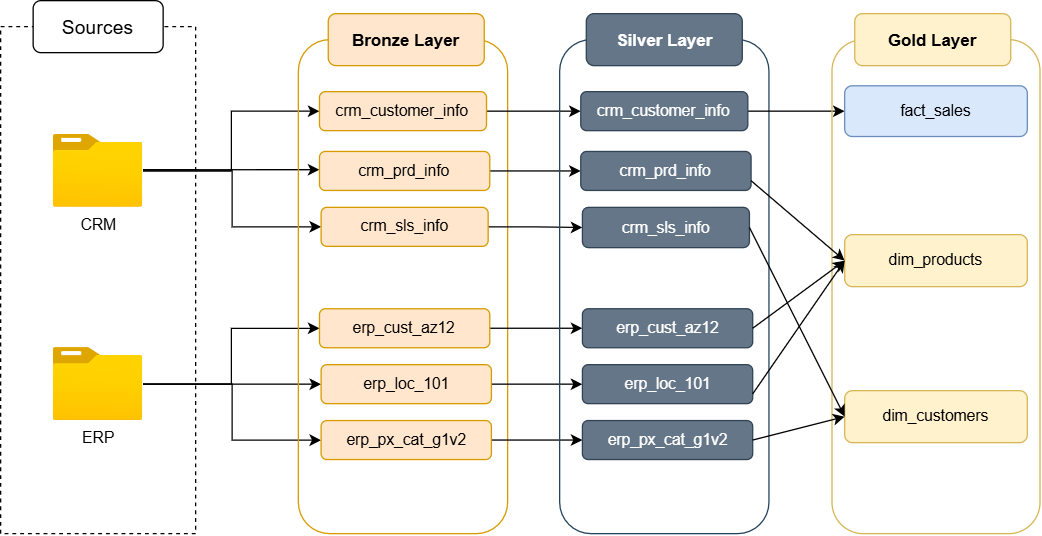

The diagram above was exported from draw.io. Its source (the exported page's mxGraphModel, read from the mxfile embedded in the PNG):
<mxGraphModel dx="1226" dy="661" grid="1" gridSize="10" guides="1" tooltips="1" connect="1" arrows="1" fold="1" page="1" pageScale="1" pageWidth="827" pageHeight="1169" math="0" shadow="0">
  <root>
    <mxCell id="0" />
    <mxCell id="1" parent="0" />
    <mxCell id="DDHhi6U-gJcnplpCCbzo-1" value="" style="rounded=0;whiteSpace=wrap;html=1;fillStyle=dots;strokeColor=default;dashed=1;gradientColor=none;fillColor=default;" parent="1" vertex="1">
      <mxGeometry x="230" y="160" width="150" height="390" as="geometry" />
    </mxCell>
    <mxCell id="DDHhi6U-gJcnplpCCbzo-2" value="&lt;font style=&quot;font-size: 15px;&quot;&gt;Sources&lt;/font&gt;" style="rounded=1;whiteSpace=wrap;html=1;" parent="1" vertex="1">
      <mxGeometry x="255" y="140" width="100" height="40" as="geometry" />
    </mxCell>
    <mxCell id="DDHhi6U-gJcnplpCCbzo-15" style="edgeStyle=orthogonalEdgeStyle;rounded=0;orthogonalLoop=1;jettySize=auto;html=1;" parent="1" source="DDHhi6U-gJcnplpCCbzo-3" target="DDHhi6U-gJcnplpCCbzo-9" edge="1">
      <mxGeometry relative="1" as="geometry">
        <Array as="points">
          <mxPoint x="410" y="270" />
          <mxPoint x="410" y="270" />
        </Array>
      </mxGeometry>
    </mxCell>
    <mxCell id="DDHhi6U-gJcnplpCCbzo-18" style="edgeStyle=orthogonalEdgeStyle;rounded=0;orthogonalLoop=1;jettySize=auto;html=1;entryX=0;entryY=0.5;entryDx=0;entryDy=0;" parent="1" source="DDHhi6U-gJcnplpCCbzo-3" target="DDHhi6U-gJcnplpCCbzo-8" edge="1">
      <mxGeometry relative="1" as="geometry" />
    </mxCell>
    <mxCell id="DDHhi6U-gJcnplpCCbzo-19" style="edgeStyle=orthogonalEdgeStyle;rounded=0;orthogonalLoop=1;jettySize=auto;html=1;entryX=0;entryY=0.5;entryDx=0;entryDy=0;" parent="1" source="DDHhi6U-gJcnplpCCbzo-3" target="DDHhi6U-gJcnplpCCbzo-10" edge="1">
      <mxGeometry relative="1" as="geometry" />
    </mxCell>
    <mxCell id="DDHhi6U-gJcnplpCCbzo-3" value="CRM" style="image;aspect=fixed;html=1;points=[];align=center;fontSize=12;image=img/lib/azure2/general/Folder_Blank.svg;" parent="1" vertex="1">
      <mxGeometry x="270.5" y="243" width="69" height="56.00000000000001" as="geometry" />
    </mxCell>
    <mxCell id="DDHhi6U-gJcnplpCCbzo-17" style="edgeStyle=orthogonalEdgeStyle;rounded=0;orthogonalLoop=1;jettySize=auto;html=1;" parent="1" source="DDHhi6U-gJcnplpCCbzo-4" target="DDHhi6U-gJcnplpCCbzo-12" edge="1">
      <mxGeometry relative="1" as="geometry" />
    </mxCell>
    <mxCell id="DDHhi6U-gJcnplpCCbzo-20" style="edgeStyle=orthogonalEdgeStyle;rounded=0;orthogonalLoop=1;jettySize=auto;html=1;" parent="1" source="DDHhi6U-gJcnplpCCbzo-4" target="DDHhi6U-gJcnplpCCbzo-11" edge="1">
      <mxGeometry relative="1" as="geometry" />
    </mxCell>
    <mxCell id="DDHhi6U-gJcnplpCCbzo-21" style="edgeStyle=orthogonalEdgeStyle;rounded=0;orthogonalLoop=1;jettySize=auto;html=1;" parent="1" source="DDHhi6U-gJcnplpCCbzo-4" target="DDHhi6U-gJcnplpCCbzo-13" edge="1">
      <mxGeometry relative="1" as="geometry" />
    </mxCell>
    <mxCell id="DDHhi6U-gJcnplpCCbzo-4" value="ERP" style="image;aspect=fixed;html=1;points=[];align=center;fontSize=12;image=img/lib/azure2/general/Folder_Blank.svg;" parent="1" vertex="1">
      <mxGeometry x="270.5" y="407" width="69" height="56.00000000000001" as="geometry" />
    </mxCell>
    <mxCell id="DDHhi6U-gJcnplpCCbzo-6" value="" style="rounded=1;whiteSpace=wrap;html=1;fillColor=none;strokeColor=#d79b00;" parent="1" vertex="1">
      <mxGeometry x="459" y="170" width="161" height="380" as="geometry" />
    </mxCell>
    <mxCell id="DDHhi6U-gJcnplpCCbzo-7" value="&lt;font style=&quot;font-size: 13px;&quot;&gt;&lt;b&gt;Bronze Layer&lt;/b&gt;&lt;/font&gt;" style="rounded=1;whiteSpace=wrap;html=1;fillColor=#ffe6cc;strokeColor=#d79b00;" parent="1" vertex="1">
      <mxGeometry x="482" y="150" width="120" height="40" as="geometry" />
    </mxCell>
    <mxCell id="wAXZCa9l8j8a1VcNfBpT-14" style="edgeStyle=orthogonalEdgeStyle;rounded=0;orthogonalLoop=1;jettySize=auto;html=1;exitX=1;exitY=0.5;exitDx=0;exitDy=0;" parent="1" source="DDHhi6U-gJcnplpCCbzo-8" target="wAXZCa9l8j8a1VcNfBpT-7" edge="1">
      <mxGeometry relative="1" as="geometry" />
    </mxCell>
    <mxCell id="DDHhi6U-gJcnplpCCbzo-8" value="crm_customer_info" style="rounded=1;whiteSpace=wrap;html=1;fillColor=#ffe6cc;strokeColor=#d79b00;" parent="1" vertex="1">
      <mxGeometry x="475.25" y="210" width="128.5" height="30" as="geometry" />
    </mxCell>
    <mxCell id="wAXZCa9l8j8a1VcNfBpT-15" style="edgeStyle=orthogonalEdgeStyle;rounded=0;orthogonalLoop=1;jettySize=auto;html=1;" parent="1" source="DDHhi6U-gJcnplpCCbzo-9" target="wAXZCa9l8j8a1VcNfBpT-8" edge="1">
      <mxGeometry relative="1" as="geometry" />
    </mxCell>
    <mxCell id="DDHhi6U-gJcnplpCCbzo-9" value="crm_prd_info" style="rounded=1;whiteSpace=wrap;html=1;fillColor=#ffe6cc;strokeColor=#d79b00;" parent="1" vertex="1">
      <mxGeometry x="475.25" y="256" width="131" height="30" as="geometry" />
    </mxCell>
    <mxCell id="wAXZCa9l8j8a1VcNfBpT-17" style="edgeStyle=orthogonalEdgeStyle;rounded=0;orthogonalLoop=1;jettySize=auto;html=1;" parent="1" source="DDHhi6U-gJcnplpCCbzo-10" target="wAXZCa9l8j8a1VcNfBpT-9" edge="1">
      <mxGeometry relative="1" as="geometry" />
    </mxCell>
    <mxCell id="DDHhi6U-gJcnplpCCbzo-10" value="crm_sls_info" style="rounded=1;whiteSpace=wrap;html=1;fillColor=#ffe6cc;strokeColor=#d79b00;" parent="1" vertex="1">
      <mxGeometry x="476.5" y="299" width="128.5" height="30" as="geometry" />
    </mxCell>
    <mxCell id="wAXZCa9l8j8a1VcNfBpT-21" style="edgeStyle=orthogonalEdgeStyle;rounded=0;orthogonalLoop=1;jettySize=auto;html=1;" parent="1" source="DDHhi6U-gJcnplpCCbzo-11" target="wAXZCa9l8j8a1VcNfBpT-10" edge="1">
      <mxGeometry relative="1" as="geometry" />
    </mxCell>
    <mxCell id="DDHhi6U-gJcnplpCCbzo-11" value="erp_cust_az12" style="rounded=1;whiteSpace=wrap;html=1;fillColor=#ffe6cc;strokeColor=#d79b00;" parent="1" vertex="1">
      <mxGeometry x="475.25" y="377" width="131" height="30" as="geometry" />
    </mxCell>
    <mxCell id="wAXZCa9l8j8a1VcNfBpT-22" style="edgeStyle=orthogonalEdgeStyle;rounded=0;orthogonalLoop=1;jettySize=auto;html=1;" parent="1" source="DDHhi6U-gJcnplpCCbzo-12" target="wAXZCa9l8j8a1VcNfBpT-11" edge="1">
      <mxGeometry relative="1" as="geometry" />
    </mxCell>
    <mxCell id="DDHhi6U-gJcnplpCCbzo-12" value="erp&lt;span style=&quot;color: rgba(0, 0, 0, 0); font-family: monospace; font-size: 0px; text-align: start; text-wrap-mode: nowrap;&quot;&gt;%3CmxGraphModel%3E%3Croot%3E%3CmxCell%20id%3D%220%22%2F%3E%3CmxCell%20id%3D%221%22%20parent%3D%220%22%2F%3E%3CmxCell%20id%3D%222%22%20value%3D%22crm_customer_info%22%20style%3D%22rounded%3D1%3BwhiteSpace%3Dwrap%3Bhtml%3D1%3BfillColor%3D%23ffe6cc%3BstrokeColor%3D%23d79b00%3B%22%20vertex%3D%221%22%20parent%3D%221%22%3E%3CmxGeometry%20x%3D%22289%22%20y%3D%22310%22%20width%3D%22125%22%20height%3D%2230%22%20as%3D%22geometry%22%2F%3E%3C%2FmxCell%3E%3C%2Froot%3E%3C%2FmxGraphModel%3E&lt;/span&gt;_loc_101" style="rounded=1;whiteSpace=wrap;html=1;fillColor=#ffe6cc;strokeColor=#d79b00;" parent="1" vertex="1">
      <mxGeometry x="476.5" y="420" width="131" height="30" as="geometry" />
    </mxCell>
    <mxCell id="wAXZCa9l8j8a1VcNfBpT-23" style="edgeStyle=orthogonalEdgeStyle;rounded=0;orthogonalLoop=1;jettySize=auto;html=1;entryX=0;entryY=0.5;entryDx=0;entryDy=0;" parent="1" source="DDHhi6U-gJcnplpCCbzo-13" target="wAXZCa9l8j8a1VcNfBpT-12" edge="1">
      <mxGeometry relative="1" as="geometry" />
    </mxCell>
    <mxCell id="DDHhi6U-gJcnplpCCbzo-13" value="erp_px_cat_g1v2" style="rounded=1;whiteSpace=wrap;html=1;fillColor=#ffe6cc;strokeColor=#d79b00;" parent="1" vertex="1">
      <mxGeometry x="476.5" y="463" width="131" height="30" as="geometry" />
    </mxCell>
    <mxCell id="wAXZCa9l8j8a1VcNfBpT-6" value="" style="rounded=1;whiteSpace=wrap;html=1;fillColor=none;strokeColor=#23445d;" parent="1" vertex="1">
      <mxGeometry x="660" y="170" width="161" height="380" as="geometry" />
    </mxCell>
    <mxCell id="5uo_R1Pu0Iwz9dhr6R4b-58" style="edgeStyle=orthogonalEdgeStyle;rounded=1;orthogonalLoop=1;jettySize=auto;html=1;entryX=0;entryY=0.5;entryDx=0;entryDy=0;" edge="1" parent="1" source="wAXZCa9l8j8a1VcNfBpT-7" target="5uo_R1Pu0Iwz9dhr6R4b-47">
      <mxGeometry relative="1" as="geometry" />
    </mxCell>
    <mxCell id="wAXZCa9l8j8a1VcNfBpT-7" value="crm_customer_info" style="rounded=1;whiteSpace=wrap;html=1;fillColor=#647687;strokeColor=#314354;fontColor=#ffffff;" parent="1" vertex="1">
      <mxGeometry x="676.25" y="210" width="128.5" height="30" as="geometry" />
    </mxCell>
    <mxCell id="wAXZCa9l8j8a1VcNfBpT-8" value="crm_prd_info" style="rounded=1;whiteSpace=wrap;html=1;fillColor=#647687;strokeColor=#314354;fontColor=#ffffff;" parent="1" vertex="1">
      <mxGeometry x="676.25" y="256" width="131" height="30" as="geometry" />
    </mxCell>
    <mxCell id="wAXZCa9l8j8a1VcNfBpT-9" value="crm_sls_info" style="rounded=1;whiteSpace=wrap;html=1;fillColor=#647687;strokeColor=#314354;fontColor=#ffffff;" parent="1" vertex="1">
      <mxGeometry x="677.5" y="299" width="128.5" height="31" as="geometry" />
    </mxCell>
    <mxCell id="wAXZCa9l8j8a1VcNfBpT-10" value="erp_cust_az12" style="rounded=1;whiteSpace=wrap;html=1;fillColor=#647687;strokeColor=#314354;fontColor=#ffffff;" parent="1" vertex="1">
      <mxGeometry x="677.5" y="377" width="131" height="30" as="geometry" />
    </mxCell>
    <mxCell id="wAXZCa9l8j8a1VcNfBpT-11" value="erp&lt;span style=&quot;color: rgba(0, 0, 0, 0); font-family: monospace; font-size: 0px; text-align: start; text-wrap-mode: nowrap;&quot;&gt;%3CmxGraphModel%3E%3Croot%3E%3CmxCell%20id%3D%220%22%2F%3E%3CmxCell%20id%3D%221%22%20parent%3D%220%22%2F%3E%3CmxCell%20id%3D%222%22%20value%3D%22crm_customer_info%22%20style%3D%22rounded%3D1%3BwhiteSpace%3Dwrap%3Bhtml%3D1%3BfillColor%3D%23ffe6cc%3BstrokeColor%3D%23d79b00%3B%22%20vertex%3D%221%22%20parent%3D%221%22%3E%3CmxGeometry%20x%3D%22289%22%20y%3D%22310%22%20width%3D%22125%22%20height%3D%2230%22%20as%3D%22geometry%22%2F%3E%3C%2FmxCell%3E%3C%2Froot%3E%3C%2FmxGraphModel%3E&lt;/span&gt;_loc_101" style="rounded=1;whiteSpace=wrap;html=1;fillColor=#647687;strokeColor=#314354;fontColor=#ffffff;" parent="1" vertex="1">
      <mxGeometry x="677.5" y="420" width="131" height="30" as="geometry" />
    </mxCell>
    <mxCell id="wAXZCa9l8j8a1VcNfBpT-12" value="erp_px_cat_g1v2" style="rounded=1;whiteSpace=wrap;html=1;fillColor=#647687;strokeColor=#314354;fontColor=#ffffff;" parent="1" vertex="1">
      <mxGeometry x="677.5" y="463" width="131" height="30" as="geometry" />
    </mxCell>
    <mxCell id="wAXZCa9l8j8a1VcNfBpT-13" value="&lt;font style=&quot;font-size: 13px;&quot;&gt;&lt;b&gt;Silver Layer&lt;/b&gt;&lt;/font&gt;" style="rounded=1;whiteSpace=wrap;html=1;fillColor=#647687;strokeColor=#314354;fontColor=#ffffff;" parent="1" vertex="1">
      <mxGeometry x="680.5" y="150" width="120" height="40" as="geometry" />
    </mxCell>
    <mxCell id="5uo_R1Pu0Iwz9dhr6R4b-42" value="" style="rounded=1;whiteSpace=wrap;html=1;fillColor=none;strokeColor=#d6b656;" vertex="1" parent="1">
      <mxGeometry x="869.5" y="170" width="160" height="380" as="geometry" />
    </mxCell>
    <mxCell id="5uo_R1Pu0Iwz9dhr6R4b-46" value="dim_customers" style="rounded=1;whiteSpace=wrap;html=1;fillColor=#fff2cc;strokeColor=#d6b656;" vertex="1" parent="1">
      <mxGeometry x="879.25" y="440" width="140.5" height="40" as="geometry" />
    </mxCell>
    <mxCell id="5uo_R1Pu0Iwz9dhr6R4b-47" value="fact_sales" style="rounded=1;whiteSpace=wrap;html=1;fillColor=#dae8fc;strokeColor=#6c8ebf;" vertex="1" parent="1">
      <mxGeometry x="879.25" y="205.5" width="140.5" height="39" as="geometry" />
    </mxCell>
    <mxCell id="5uo_R1Pu0Iwz9dhr6R4b-48" value="dim_products" style="rounded=1;whiteSpace=wrap;html=1;fillColor=#fff2cc;strokeColor=#d6b656;" vertex="1" parent="1">
      <mxGeometry x="879.25" y="320" width="140.5" height="40" as="geometry" />
    </mxCell>
    <mxCell id="5uo_R1Pu0Iwz9dhr6R4b-49" value="&lt;font style=&quot;font-size: 13px;&quot;&gt;&lt;b&gt;Gold Layer&lt;/b&gt;&lt;/font&gt;" style="rounded=1;whiteSpace=wrap;html=1;fillColor=#fff2cc;strokeColor=#d6b656;" vertex="1" parent="1">
      <mxGeometry x="887" y="150" width="120" height="40" as="geometry" />
    </mxCell>
    <mxCell id="5uo_R1Pu0Iwz9dhr6R4b-60" value="" style="endArrow=classic;html=1;rounded=1;exitX=1;exitY=0.75;exitDx=0;exitDy=0;entryX=0;entryY=0.5;entryDx=0;entryDy=0;" edge="1" parent="1" source="wAXZCa9l8j8a1VcNfBpT-8" target="5uo_R1Pu0Iwz9dhr6R4b-48">
      <mxGeometry width="50" height="50" relative="1" as="geometry">
        <mxPoint x="710" y="410" as="sourcePoint" />
        <mxPoint x="760" y="360" as="targetPoint" />
      </mxGeometry>
    </mxCell>
    <mxCell id="5uo_R1Pu0Iwz9dhr6R4b-62" value="" style="endArrow=classic;html=1;rounded=1;entryX=0;entryY=0.5;entryDx=0;entryDy=0;exitX=1;exitY=0.5;exitDx=0;exitDy=0;" edge="1" parent="1" source="wAXZCa9l8j8a1VcNfBpT-9" target="5uo_R1Pu0Iwz9dhr6R4b-46">
      <mxGeometry width="50" height="50" relative="1" as="geometry">
        <mxPoint x="710" y="410" as="sourcePoint" />
        <mxPoint x="760" y="360" as="targetPoint" />
      </mxGeometry>
    </mxCell>
    <mxCell id="5uo_R1Pu0Iwz9dhr6R4b-63" value="" style="endArrow=classic;html=1;rounded=1;exitX=1;exitY=0.5;exitDx=0;exitDy=0;entryX=0;entryY=0.5;entryDx=0;entryDy=0;" edge="1" parent="1" source="wAXZCa9l8j8a1VcNfBpT-12" target="5uo_R1Pu0Iwz9dhr6R4b-46">
      <mxGeometry width="50" height="50" relative="1" as="geometry">
        <mxPoint x="710" y="410" as="sourcePoint" />
        <mxPoint x="760" y="360" as="targetPoint" />
      </mxGeometry>
    </mxCell>
    <mxCell id="5uo_R1Pu0Iwz9dhr6R4b-64" value="" style="endArrow=classic;html=1;rounded=1;exitX=1;exitY=0.75;exitDx=0;exitDy=0;entryX=0;entryY=0.5;entryDx=0;entryDy=0;" edge="1" parent="1" source="wAXZCa9l8j8a1VcNfBpT-11" target="5uo_R1Pu0Iwz9dhr6R4b-48">
      <mxGeometry width="50" height="50" relative="1" as="geometry">
        <mxPoint x="818" y="488" as="sourcePoint" />
        <mxPoint x="880" y="460" as="targetPoint" />
      </mxGeometry>
    </mxCell>
    <mxCell id="5uo_R1Pu0Iwz9dhr6R4b-65" value="" style="endArrow=classic;html=1;rounded=1;exitX=1;exitY=0.5;exitDx=0;exitDy=0;entryX=0;entryY=0.5;entryDx=0;entryDy=0;" edge="1" parent="1" source="wAXZCa9l8j8a1VcNfBpT-10" target="5uo_R1Pu0Iwz9dhr6R4b-48">
      <mxGeometry width="50" height="50" relative="1" as="geometry">
        <mxPoint x="818" y="453" as="sourcePoint" />
        <mxPoint x="880" y="370" as="targetPoint" />
      </mxGeometry>
    </mxCell>
  </root>
</mxGraphModel>